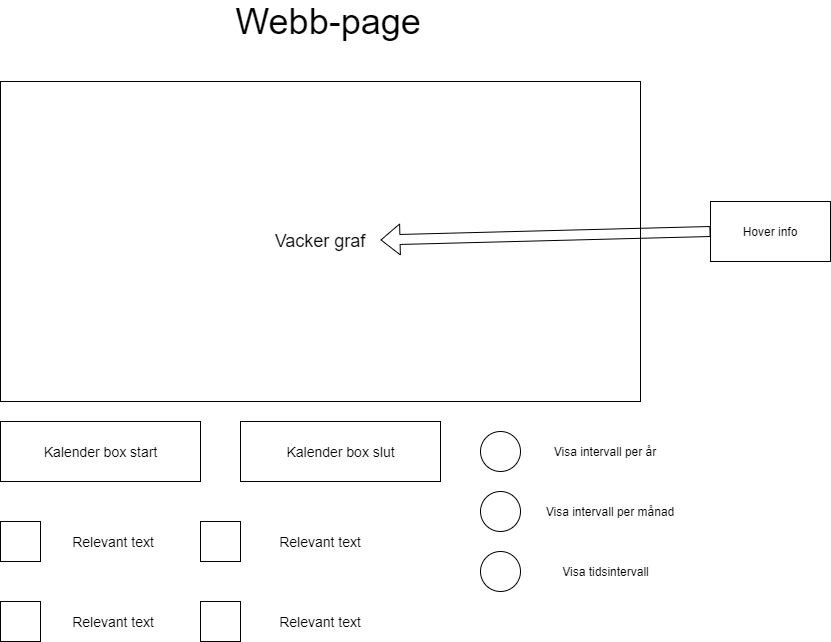

The diagram above was exported from draw.io. Its source (the exported page's mxGraphModel, read from the mxfile embedded in the PNG):
<mxGraphModel dx="2302" dy="1155" grid="1" gridSize="10" guides="1" tooltips="1" connect="1" arrows="1" fold="1" page="1" pageScale="1" pageWidth="827" pageHeight="1169" math="0" shadow="0">
  <root>
    <mxCell id="0" />
    <mxCell id="1" parent="0" />
    <mxCell id="bcqkncNmOQKnpbdQjDOT-4" value="&lt;font style=&quot;font-size: 36px&quot;&gt;Webb-page&lt;/font&gt;" style="text;html=1;strokeColor=none;fillColor=none;align=center;verticalAlign=middle;whiteSpace=wrap;rounded=0;" vertex="1" parent="1">
      <mxGeometry x="310" y="40" width="196" height="40" as="geometry" />
    </mxCell>
    <mxCell id="bcqkncNmOQKnpbdQjDOT-6" value="" style="rounded=0;whiteSpace=wrap;html=1;" vertex="1" parent="1">
      <mxGeometry x="80" y="120" width="640" height="320" as="geometry" />
    </mxCell>
    <mxCell id="bcqkncNmOQKnpbdQjDOT-7" value="" style="whiteSpace=wrap;html=1;aspect=fixed;" vertex="1" parent="1">
      <mxGeometry x="80" y="560" width="40" height="40" as="geometry" />
    </mxCell>
    <mxCell id="bcqkncNmOQKnpbdQjDOT-8" value="" style="whiteSpace=wrap;html=1;aspect=fixed;" vertex="1" parent="1">
      <mxGeometry x="80" y="640" width="40" height="40" as="geometry" />
    </mxCell>
    <mxCell id="bcqkncNmOQKnpbdQjDOT-9" value="" style="whiteSpace=wrap;html=1;aspect=fixed;" vertex="1" parent="1">
      <mxGeometry x="280" y="560" width="40" height="40" as="geometry" />
    </mxCell>
    <mxCell id="bcqkncNmOQKnpbdQjDOT-12" value="" style="whiteSpace=wrap;html=1;aspect=fixed;" vertex="1" parent="1">
      <mxGeometry x="280" y="640" width="40" height="40" as="geometry" />
    </mxCell>
    <mxCell id="bcqkncNmOQKnpbdQjDOT-13" value="&lt;font style=&quot;font-size: 14px&quot;&gt;Relevant text&lt;/font&gt;" style="text;html=1;strokeColor=none;fillColor=none;align=center;verticalAlign=middle;whiteSpace=wrap;rounded=0;" vertex="1" parent="1">
      <mxGeometry x="142.5" y="570" width="100" height="20" as="geometry" />
    </mxCell>
    <mxCell id="bcqkncNmOQKnpbdQjDOT-14" style="edgeStyle=orthogonalEdgeStyle;rounded=0;orthogonalLoop=1;jettySize=auto;html=1;exitX=0.5;exitY=1;exitDx=0;exitDy=0;" edge="1" parent="1" source="bcqkncNmOQKnpbdQjDOT-13" target="bcqkncNmOQKnpbdQjDOT-13">
      <mxGeometry relative="1" as="geometry" />
    </mxCell>
    <mxCell id="bcqkncNmOQKnpbdQjDOT-15" value="&lt;font style=&quot;font-size: 14px&quot;&gt;Relevant text&lt;/font&gt;" style="text;html=1;strokeColor=none;fillColor=none;align=center;verticalAlign=middle;whiteSpace=wrap;rounded=0;" vertex="1" parent="1">
      <mxGeometry x="142.5" y="650" width="100" height="20" as="geometry" />
    </mxCell>
    <mxCell id="bcqkncNmOQKnpbdQjDOT-17" value="&lt;font style=&quot;font-size: 14px&quot;&gt;Relevant text&lt;/font&gt;" style="text;html=1;strokeColor=none;fillColor=none;align=center;verticalAlign=middle;whiteSpace=wrap;rounded=0;" vertex="1" parent="1">
      <mxGeometry x="350" y="570" width="100" height="20" as="geometry" />
    </mxCell>
    <mxCell id="bcqkncNmOQKnpbdQjDOT-21" value="&lt;font style=&quot;font-size: 18px&quot;&gt;Vacker graf&lt;/font&gt;" style="text;html=1;strokeColor=none;fillColor=none;align=center;verticalAlign=middle;whiteSpace=wrap;rounded=0;" vertex="1" parent="1">
      <mxGeometry x="340" y="270" width="120" height="20" as="geometry" />
    </mxCell>
    <mxCell id="bcqkncNmOQKnpbdQjDOT-25" value="" style="rounded=0;whiteSpace=wrap;html=1;" vertex="1" parent="1">
      <mxGeometry x="80" y="460" width="200" height="60" as="geometry" />
    </mxCell>
    <mxCell id="bcqkncNmOQKnpbdQjDOT-26" value="&lt;font style=&quot;font-size: 14px&quot;&gt;Kalender box start&lt;/font&gt;" style="text;html=1;strokeColor=none;fillColor=none;align=center;verticalAlign=middle;whiteSpace=wrap;rounded=0;" vertex="1" parent="1">
      <mxGeometry x="117.5" y="480" width="125" height="20" as="geometry" />
    </mxCell>
    <mxCell id="bcqkncNmOQKnpbdQjDOT-27" value="" style="rounded=0;whiteSpace=wrap;html=1;" vertex="1" parent="1">
      <mxGeometry x="320" y="460" width="200" height="60" as="geometry" />
    </mxCell>
    <mxCell id="bcqkncNmOQKnpbdQjDOT-28" value="&lt;font style=&quot;font-size: 14px&quot;&gt;Kalender box slut&lt;/font&gt;" style="text;html=1;strokeColor=none;fillColor=none;align=center;verticalAlign=middle;whiteSpace=wrap;rounded=0;" vertex="1" parent="1">
      <mxGeometry x="362.5" y="480" width="115" height="20" as="geometry" />
    </mxCell>
    <mxCell id="bcqkncNmOQKnpbdQjDOT-29" value="&lt;font style=&quot;font-size: 14px&quot;&gt;Relevant text&lt;/font&gt;" style="text;html=1;strokeColor=none;fillColor=none;align=center;verticalAlign=middle;whiteSpace=wrap;rounded=0;" vertex="1" parent="1">
      <mxGeometry x="350" y="650" width="100" height="20" as="geometry" />
    </mxCell>
    <mxCell id="bcqkncNmOQKnpbdQjDOT-31" value="" style="ellipse;whiteSpace=wrap;html=1;aspect=fixed;" vertex="1" parent="1">
      <mxGeometry x="560" y="530" width="40" height="40" as="geometry" />
    </mxCell>
    <mxCell id="bcqkncNmOQKnpbdQjDOT-32" value="" style="ellipse;whiteSpace=wrap;html=1;aspect=fixed;" vertex="1" parent="1">
      <mxGeometry x="560" y="470" width="40" height="40" as="geometry" />
    </mxCell>
    <mxCell id="bcqkncNmOQKnpbdQjDOT-33" value="" style="ellipse;whiteSpace=wrap;html=1;aspect=fixed;" vertex="1" parent="1">
      <mxGeometry x="560" y="590" width="40" height="40" as="geometry" />
    </mxCell>
    <mxCell id="bcqkncNmOQKnpbdQjDOT-35" value="Visa tidsintervall" style="text;html=1;strokeColor=none;fillColor=none;align=center;verticalAlign=middle;whiteSpace=wrap;rounded=0;" vertex="1" parent="1">
      <mxGeometry x="612.5" y="600" width="145" height="20" as="geometry" />
    </mxCell>
    <mxCell id="bcqkncNmOQKnpbdQjDOT-36" value="Visa intervall per månad" style="text;html=1;strokeColor=none;fillColor=none;align=center;verticalAlign=middle;whiteSpace=wrap;rounded=0;" vertex="1" parent="1">
      <mxGeometry x="620" y="540" width="140" height="20" as="geometry" />
    </mxCell>
    <mxCell id="bcqkncNmOQKnpbdQjDOT-37" value="Visa intervall per år" style="text;html=1;strokeColor=none;fillColor=none;align=center;verticalAlign=middle;whiteSpace=wrap;rounded=0;" vertex="1" parent="1">
      <mxGeometry x="620" y="480" width="130" height="20" as="geometry" />
    </mxCell>
    <mxCell id="bcqkncNmOQKnpbdQjDOT-39" value="Hover info" style="rounded=0;whiteSpace=wrap;html=1;" vertex="1" parent="1">
      <mxGeometry x="790" y="240" width="120" height="60" as="geometry" />
    </mxCell>
    <mxCell id="bcqkncNmOQKnpbdQjDOT-41" value="" style="shape=flexArrow;endArrow=classic;html=1;exitX=0;exitY=0.5;exitDx=0;exitDy=0;" edge="1" parent="1" source="bcqkncNmOQKnpbdQjDOT-39" target="bcqkncNmOQKnpbdQjDOT-21">
      <mxGeometry width="50" height="50" relative="1" as="geometry">
        <mxPoint x="380" y="490" as="sourcePoint" />
        <mxPoint x="430" y="440" as="targetPoint" />
        <Array as="points" />
      </mxGeometry>
    </mxCell>
  </root>
</mxGraphModel>